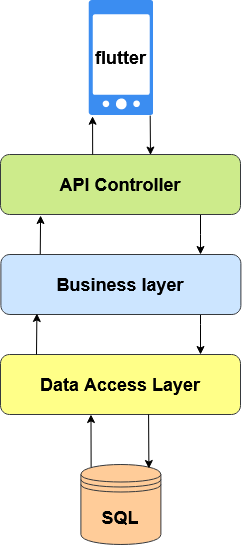

The diagram above was exported from draw.io. Its source (the exported page's mxGraphModel, read from the mxfile embedded in the PNG):
<mxGraphModel dx="1050" dy="566" grid="1" gridSize="10" guides="1" tooltips="1" connect="1" arrows="1" fold="1" page="1" pageScale="1" pageWidth="850" pageHeight="1100" math="0" shadow="0">
  <root>
    <mxCell id="0" />
    <mxCell id="1" parent="0" />
    <mxCell id="RsRoqMWl1kOK8fE1zqyU-3" value="" style="edgeStyle=orthogonalEdgeStyle;rounded=0;orthogonalLoop=1;jettySize=auto;html=1;" edge="1" parent="1" source="RsRoqMWl1kOK8fE1zqyU-1" target="RsRoqMWl1kOK8fE1zqyU-2">
      <mxGeometry relative="1" as="geometry">
        <Array as="points">
          <mxPoint x="560" y="340" />
          <mxPoint x="560" y="340" />
        </Array>
      </mxGeometry>
    </mxCell>
    <mxCell id="RsRoqMWl1kOK8fE1zqyU-1" value="&lt;h2 style=&quot;line-height: 120%;&quot;&gt;API Controller&lt;br&gt;&lt;/h2&gt;" style="rounded=1;whiteSpace=wrap;html=1;fillColor=#cdeb8b;strokeColor=#36393d;" vertex="1" parent="1">
      <mxGeometry x="360" y="260" width="240" height="60" as="geometry" />
    </mxCell>
    <mxCell id="RsRoqMWl1kOK8fE1zqyU-5" value="" style="edgeStyle=orthogonalEdgeStyle;rounded=0;orthogonalLoop=1;jettySize=auto;html=1;" edge="1" parent="1" source="RsRoqMWl1kOK8fE1zqyU-2" target="RsRoqMWl1kOK8fE1zqyU-4">
      <mxGeometry relative="1" as="geometry">
        <Array as="points">
          <mxPoint x="560" y="430" />
          <mxPoint x="560" y="430" />
        </Array>
      </mxGeometry>
    </mxCell>
    <mxCell id="RsRoqMWl1kOK8fE1zqyU-2" value="&lt;h2&gt;Business layer&lt;br&gt;&lt;/h2&gt;" style="whiteSpace=wrap;html=1;rounded=1;fillColor=#cce5ff;strokeColor=#36393d;" vertex="1" parent="1">
      <mxGeometry x="360.4" y="360" width="240" height="60" as="geometry" />
    </mxCell>
    <mxCell id="RsRoqMWl1kOK8fE1zqyU-4" value="&lt;h2&gt;Data Access Layer&lt;br&gt;&lt;/h2&gt;" style="whiteSpace=wrap;html=1;rounded=1;fillColor=#ffff88;strokeColor=#36393d;" vertex="1" parent="1">
      <mxGeometry x="360" y="460" width="240" height="60" as="geometry" />
    </mxCell>
    <mxCell id="RsRoqMWl1kOK8fE1zqyU-6" value="" style="endArrow=classic;html=1;rounded=0;entryX=0.167;entryY=1.017;entryDx=0;entryDy=0;entryPerimeter=0;exitX=0.164;exitY=-0.005;exitDx=0;exitDy=0;exitPerimeter=0;" edge="1" parent="1" source="RsRoqMWl1kOK8fE1zqyU-2" target="RsRoqMWl1kOK8fE1zqyU-1">
      <mxGeometry width="50" height="50" relative="1" as="geometry">
        <mxPoint x="400" y="350" as="sourcePoint" />
        <mxPoint x="401.03999999999996" y="278.98" as="targetPoint" />
      </mxGeometry>
    </mxCell>
    <mxCell id="RsRoqMWl1kOK8fE1zqyU-7" value="" style="endArrow=classic;html=1;rounded=0;exitX=0.15;exitY=0;exitDx=0;exitDy=0;exitPerimeter=0;entryX=0.15;entryY=0.983;entryDx=0;entryDy=0;entryPerimeter=0;" edge="1" parent="1" source="RsRoqMWl1kOK8fE1zqyU-4" target="RsRoqMWl1kOK8fE1zqyU-2">
      <mxGeometry width="50" height="50" relative="1" as="geometry">
        <mxPoint x="400" y="440" as="sourcePoint" />
        <mxPoint x="450" y="390" as="targetPoint" />
      </mxGeometry>
    </mxCell>
    <mxCell id="RsRoqMWl1kOK8fE1zqyU-8" value="&lt;h2&gt;SQL&lt;/h2&gt;" style="shape=datastore;whiteSpace=wrap;html=1;fillColor=#ffcc99;strokeColor=#36393d;" vertex="1" parent="1">
      <mxGeometry x="440.4" y="570" width="80" height="80" as="geometry" />
    </mxCell>
    <mxCell id="RsRoqMWl1kOK8fE1zqyU-9" value="" style="endArrow=classic;html=1;rounded=0;exitX=0.128;exitY=0.031;exitDx=0;exitDy=0;exitPerimeter=0;entryX=0.377;entryY=1;entryDx=0;entryDy=0;entryPerimeter=0;" edge="1" parent="1" source="RsRoqMWl1kOK8fE1zqyU-8" target="RsRoqMWl1kOK8fE1zqyU-4">
      <mxGeometry width="50" height="50" relative="1" as="geometry">
        <mxPoint x="450" y="670" as="sourcePoint" />
        <mxPoint x="450" y="601" as="targetPoint" />
      </mxGeometry>
    </mxCell>
    <mxCell id="RsRoqMWl1kOK8fE1zqyU-10" value="" style="endArrow=classic;html=1;rounded=0;entryX=0.85;entryY=0.05;entryDx=0;entryDy=0;entryPerimeter=0;exitX=0.617;exitY=0.999;exitDx=0;exitDy=0;exitPerimeter=0;" edge="1" parent="1" source="RsRoqMWl1kOK8fE1zqyU-4" target="RsRoqMWl1kOK8fE1zqyU-8">
      <mxGeometry width="50" height="50" relative="1" as="geometry">
        <mxPoint x="400" y="560" as="sourcePoint" />
        <mxPoint x="450" y="510" as="targetPoint" />
      </mxGeometry>
    </mxCell>
    <mxCell id="RsRoqMWl1kOK8fE1zqyU-11" value="" style="sketch=0;html=1;aspect=fixed;strokeColor=none;shadow=0;fillColor=#3B8DF1;verticalAlign=top;labelPosition=center;verticalLabelPosition=bottom;shape=mxgraph.gcp2.phone_android" vertex="1" parent="1">
      <mxGeometry x="448.2" y="105.5" width="64.4" height="115" as="geometry" />
    </mxCell>
    <mxCell id="RsRoqMWl1kOK8fE1zqyU-13" value="&lt;h2&gt;flutter&lt;/h2&gt;" style="text;html=1;align=center;verticalAlign=middle;resizable=0;points=[];autosize=1;strokeColor=none;fillColor=none;" vertex="1" parent="1">
      <mxGeometry x="445" y="133" width="70" height="60" as="geometry" />
    </mxCell>
    <mxCell id="RsRoqMWl1kOK8fE1zqyU-14" value="" style="endArrow=classic;html=1;rounded=0;entryX=0.06;entryY=1.011;entryDx=0;entryDy=0;entryPerimeter=0;exitX=0.384;exitY=0;exitDx=0;exitDy=0;exitPerimeter=0;" edge="1" parent="1" source="RsRoqMWl1kOK8fE1zqyU-1" target="RsRoqMWl1kOK8fE1zqyU-11">
      <mxGeometry width="50" height="50" relative="1" as="geometry">
        <mxPoint x="320" y="280" as="sourcePoint" />
        <mxPoint x="370" y="230" as="targetPoint" />
      </mxGeometry>
    </mxCell>
    <mxCell id="RsRoqMWl1kOK8fE1zqyU-15" value="" style="endArrow=classic;html=1;rounded=0;entryX=0.625;entryY=0.009;entryDx=0;entryDy=0;entryPerimeter=0;exitX=0.955;exitY=1.005;exitDx=0;exitDy=0;exitPerimeter=0;" edge="1" parent="1" source="RsRoqMWl1kOK8fE1zqyU-11" target="RsRoqMWl1kOK8fE1zqyU-1">
      <mxGeometry width="50" height="50" relative="1" as="geometry">
        <mxPoint x="320" y="280" as="sourcePoint" />
        <mxPoint x="370" y="230" as="targetPoint" />
      </mxGeometry>
    </mxCell>
  </root>
</mxGraphModel>